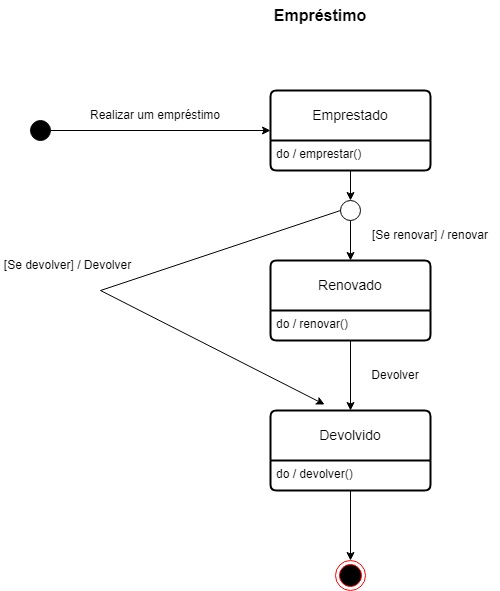

The diagram above was exported from draw.io. Its source (the exported page's mxGraphModel, read from the mxfile embedded in the PNG):
<mxGraphModel dx="1674" dy="772" grid="1" gridSize="10" guides="1" tooltips="1" connect="1" arrows="1" fold="1" page="1" pageScale="1" pageWidth="827" pageHeight="1169" math="0" shadow="0">
  <root>
    <mxCell id="0" />
    <mxCell id="1" parent="0" />
    <mxCell id="Ic_daaMJgHiGnU0CW8SF-1" value="" style="ellipse;html=1;shape=endState;fillColor=#000000;strokeColor=#ff0000;" parent="1" vertex="1">
      <mxGeometry x="385" y="690" width="30" height="30" as="geometry" />
    </mxCell>
    <mxCell id="Ic_daaMJgHiGnU0CW8SF-2" value="" style="ellipse;whiteSpace=wrap;html=1;aspect=fixed;fillColor=#000000;" parent="1" vertex="1">
      <mxGeometry x="80" y="250" width="20" height="20" as="geometry" />
    </mxCell>
    <mxCell id="Ic_daaMJgHiGnU0CW8SF-3" value="Empréstimo" style="text;html=1;align=center;verticalAlign=middle;whiteSpace=wrap;rounded=0;fontSize=16;fontStyle=1" parent="1" vertex="1">
      <mxGeometry x="340" y="130" width="60" height="30" as="geometry" />
    </mxCell>
    <mxCell id="Ic_daaMJgHiGnU0CW8SF-4" value="Emprestado" style="swimlane;childLayout=stackLayout;horizontal=1;startSize=50;horizontalStack=0;rounded=1;fontSize=14;fontStyle=0;strokeWidth=2;resizeParent=0;resizeLast=1;shadow=0;dashed=0;align=center;arcSize=4;whiteSpace=wrap;html=1;" parent="1" vertex="1">
      <mxGeometry x="320" y="220" width="160" height="80" as="geometry" />
    </mxCell>
    <mxCell id="Ic_daaMJgHiGnU0CW8SF-5" value="do / emprestar()" style="align=left;strokeColor=none;fillColor=none;spacingLeft=4;fontSize=12;verticalAlign=top;resizable=0;rotatable=0;part=1;html=1;" parent="Ic_daaMJgHiGnU0CW8SF-4" vertex="1">
      <mxGeometry y="50" width="160" height="30" as="geometry" />
    </mxCell>
    <mxCell id="Ic_daaMJgHiGnU0CW8SF-8" value="" style="endArrow=classic;html=1;rounded=0;entryX=0;entryY=0.5;entryDx=0;entryDy=0;" parent="1" target="Ic_daaMJgHiGnU0CW8SF-4" edge="1">
      <mxGeometry width="50" height="50" relative="1" as="geometry">
        <mxPoint x="100" y="260" as="sourcePoint" />
        <mxPoint x="150" y="210" as="targetPoint" />
      </mxGeometry>
    </mxCell>
    <mxCell id="Ic_daaMJgHiGnU0CW8SF-11" value="Realizar um empréstimo" style="text;html=1;align=center;verticalAlign=middle;whiteSpace=wrap;rounded=0;" parent="1" vertex="1">
      <mxGeometry x="130" y="230" width="150" height="30" as="geometry" />
    </mxCell>
    <mxCell id="znU1rqJDJwzTdDL6F1G6-1" value="Devolvido" style="swimlane;childLayout=stackLayout;horizontal=1;startSize=50;horizontalStack=0;rounded=1;fontSize=14;fontStyle=0;strokeWidth=2;resizeParent=0;resizeLast=1;shadow=0;dashed=0;align=center;arcSize=4;whiteSpace=wrap;html=1;" parent="1" vertex="1">
      <mxGeometry x="320" y="540" width="160" height="80" as="geometry" />
    </mxCell>
    <mxCell id="znU1rqJDJwzTdDL6F1G6-2" value="do / devolver()" style="align=left;strokeColor=none;fillColor=none;spacingLeft=4;fontSize=12;verticalAlign=top;resizable=0;rotatable=0;part=1;html=1;" parent="znU1rqJDJwzTdDL6F1G6-1" vertex="1">
      <mxGeometry y="50" width="160" height="30" as="geometry" />
    </mxCell>
    <mxCell id="znU1rqJDJwzTdDL6F1G6-3" value="Renovado" style="swimlane;childLayout=stackLayout;horizontal=1;startSize=50;horizontalStack=0;rounded=1;fontSize=14;fontStyle=0;strokeWidth=2;resizeParent=0;resizeLast=1;shadow=0;dashed=0;align=center;arcSize=4;whiteSpace=wrap;html=1;" parent="1" vertex="1">
      <mxGeometry x="320" y="390" width="160" height="80" as="geometry" />
    </mxCell>
    <mxCell id="znU1rqJDJwzTdDL6F1G6-4" value="do / renovar()" style="align=left;strokeColor=none;fillColor=none;spacingLeft=4;fontSize=12;verticalAlign=top;resizable=0;rotatable=0;part=1;html=1;" parent="znU1rqJDJwzTdDL6F1G6-3" vertex="1">
      <mxGeometry y="50" width="160" height="30" as="geometry" />
    </mxCell>
    <mxCell id="znU1rqJDJwzTdDL6F1G6-5" style="edgeStyle=orthogonalEdgeStyle;rounded=0;orthogonalLoop=1;jettySize=auto;html=1;exitX=0.5;exitY=1;exitDx=0;exitDy=0;entryX=0.5;entryY=0;entryDx=0;entryDy=0;" parent="1" source="znU1rqJDJwzTdDL6F1G6-2" target="Ic_daaMJgHiGnU0CW8SF-1" edge="1">
      <mxGeometry relative="1" as="geometry" />
    </mxCell>
    <mxCell id="znU1rqJDJwzTdDL6F1G6-14" style="edgeStyle=orthogonalEdgeStyle;rounded=0;orthogonalLoop=1;jettySize=auto;html=1;exitX=0.5;exitY=1;exitDx=0;exitDy=0;entryX=0.5;entryY=0;entryDx=0;entryDy=0;" parent="1" source="znU1rqJDJwzTdDL6F1G6-16" target="znU1rqJDJwzTdDL6F1G6-3" edge="1">
      <mxGeometry relative="1" as="geometry" />
    </mxCell>
    <mxCell id="znU1rqJDJwzTdDL6F1G6-15" style="edgeStyle=orthogonalEdgeStyle;rounded=0;orthogonalLoop=1;jettySize=auto;html=1;exitX=0.5;exitY=1;exitDx=0;exitDy=0;entryX=0.5;entryY=0;entryDx=0;entryDy=0;" parent="1" source="znU1rqJDJwzTdDL6F1G6-4" target="znU1rqJDJwzTdDL6F1G6-1" edge="1">
      <mxGeometry relative="1" as="geometry" />
    </mxCell>
    <mxCell id="znU1rqJDJwzTdDL6F1G6-18" value="" style="edgeStyle=orthogonalEdgeStyle;rounded=0;orthogonalLoop=1;jettySize=auto;html=1;exitX=0.5;exitY=1;exitDx=0;exitDy=0;entryX=0.5;entryY=0;entryDx=0;entryDy=0;" parent="1" source="Ic_daaMJgHiGnU0CW8SF-5" target="znU1rqJDJwzTdDL6F1G6-16" edge="1">
      <mxGeometry relative="1" as="geometry">
        <mxPoint x="400" y="300" as="sourcePoint" />
        <mxPoint x="400" y="390" as="targetPoint" />
      </mxGeometry>
    </mxCell>
    <mxCell id="znU1rqJDJwzTdDL6F1G6-16" value="" style="ellipse;whiteSpace=wrap;html=1;aspect=fixed;" parent="1" vertex="1">
      <mxGeometry x="390" y="330" width="20" height="20" as="geometry" />
    </mxCell>
    <mxCell id="znU1rqJDJwzTdDL6F1G6-20" value="" style="endArrow=classic;html=1;rounded=0;entryX=0.338;entryY=-0.075;entryDx=0;entryDy=0;entryPerimeter=0;exitX=0;exitY=0.5;exitDx=0;exitDy=0;" parent="1" source="znU1rqJDJwzTdDL6F1G6-16" target="znU1rqJDJwzTdDL6F1G6-1" edge="1">
      <mxGeometry width="50" height="50" relative="1" as="geometry">
        <mxPoint x="650" y="450" as="sourcePoint" />
        <mxPoint x="700" y="400" as="targetPoint" />
        <Array as="points">
          <mxPoint x="150" y="420" />
        </Array>
      </mxGeometry>
    </mxCell>
    <mxCell id="znU1rqJDJwzTdDL6F1G6-21" value="[Se devolver] / Devolver" style="text;html=1;align=center;verticalAlign=middle;whiteSpace=wrap;rounded=0;" parent="1" vertex="1">
      <mxGeometry x="50" y="380" width="135" height="30" as="geometry" />
    </mxCell>
    <mxCell id="znU1rqJDJwzTdDL6F1G6-22" value="[Se renovar] / renovar" style="text;html=1;align=center;verticalAlign=middle;whiteSpace=wrap;rounded=0;" parent="1" vertex="1">
      <mxGeometry x="410" y="350" width="140" height="30" as="geometry" />
    </mxCell>
    <mxCell id="znU1rqJDJwzTdDL6F1G6-26" value="Devolver" style="text;html=1;align=center;verticalAlign=middle;whiteSpace=wrap;rounded=0;" parent="1" vertex="1">
      <mxGeometry x="410" y="490" width="70" height="30" as="geometry" />
    </mxCell>
  </root>
</mxGraphModel>